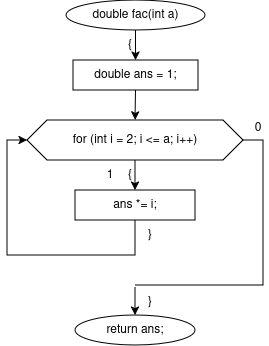

The diagram above was exported from draw.io. Its source (the exported page's mxGraphModel, read from the mxfile embedded in the PNG):
<mxGraphModel dx="871" dy="614" grid="1" gridSize="10" guides="1" tooltips="1" connect="1" arrows="1" fold="1" page="1" pageScale="1" pageWidth="827" pageHeight="1169" background="#ffffff" math="0" shadow="0">
  <root>
    <mxCell id="0" />
    <mxCell id="1" parent="0" />
    <mxCell id="c2" parent="1" style="ellipse;whiteSpace=wrap;html=1;" value="double fac(int a)" vertex="1">
      <mxGeometry height="30" width="139" x="281" y="20" as="geometry" />
    </mxCell>
    <mxCell id="c3" parent="1" style="text;html=1;whiteSpace=wrap;strokeColor=none;fillColor=none;align=center;verticalAlign=middle;rounded=0;" value="{" vertex="1">
      <mxGeometry height="16" width="20" x="335" y="57" as="geometry" />
    </mxCell>
    <mxCell id="c4" parent="1" style="rounded=0;whiteSpace=wrap;html=1;" value="double ans = 1;" vertex="1">
      <mxGeometry height="30" width="125" x="288" y="80" as="geometry" />
    </mxCell>
    <mxCell id="c6" parent="1" style="shape=hexagon;perimeter=hexagonPerimeter2;whiteSpace=wrap;html=1;fixedSize=1;" value="for (int i = 2; i &lt;= a; i++)" vertex="1">
      <mxGeometry height="40" width="216" x="242" y="140" as="geometry" />
    </mxCell>
    <mxCell id="c8" parent="1" style="text;html=1;whiteSpace=wrap;strokeColor=none;fillColor=none;align=center;verticalAlign=middle;rounded=0;" value="{" vertex="1">
      <mxGeometry height="16" width="20" x="335" y="187" as="geometry" />
    </mxCell>
    <mxCell id="c9" parent="1" style="text;html=1;whiteSpace=wrap;strokeColor=none;fillColor=none;align=center;verticalAlign=middle;rounded=0;" value="1" vertex="1">
      <mxGeometry height="16" width="20" x="315" y="187" as="geometry" />
    </mxCell>
    <mxCell id="c10" parent="1" style="text;html=1;whiteSpace=wrap;strokeColor=none;fillColor=none;align=center;verticalAlign=middle;rounded=0;" value="0" vertex="1">
      <mxGeometry height="16" width="20" x="463" y="140" as="geometry" />
    </mxCell>
    <mxCell id="c11" parent="1" style="rounded=0;whiteSpace=wrap;html=1;" value="ans *= i;" vertex="1">
      <mxGeometry height="30" width="120" x="290" y="210" as="geometry" />
    </mxCell>
    <mxCell id="c13" parent="1" style="text;html=1;whiteSpace=wrap;strokeColor=none;fillColor=none;align=center;verticalAlign=middle;rounded=0;" value="}" vertex="1">
      <mxGeometry height="16" width="20" x="355" y="247" as="geometry" />
    </mxCell>
    <mxCell id="c15" parent="1" style="rounded=0;whiteSpace=wrap;html=1;fillColor=none;strokeColor=none;" value="" vertex="1">
      <mxGeometry height="2" width="2" x="349" y="305" as="geometry" />
    </mxCell>
    <mxCell id="c17" parent="1" style="ellipse;whiteSpace=wrap;html=1;" value="return ans;" vertex="1">
      <mxGeometry height="30" width="120" x="290" y="335" as="geometry" />
    </mxCell>
    <mxCell id="c19" parent="1" style="text;html=1;whiteSpace=wrap;strokeColor=none;fillColor=none;align=center;verticalAlign=middle;rounded=0;" value="}" vertex="1">
      <mxGeometry height="16" width="20" x="355" y="314" as="geometry" />
    </mxCell>
    <mxCell id="c5" edge="1" parent="1" source="c2" style="endArrow=classic;html=1;rounded=0;exitX=0.5;exitY=1;exitDx=0;exitDy=0;entryX=0.5;entryY=0;entryDx=0;entryDy=0;" target="c4" value="">
      <mxGeometry relative="1" as="geometry" />
    </mxCell>
    <mxCell id="c7" edge="1" parent="1" source="c4" style="endArrow=classic;html=1;rounded=0;exitX=0.5;exitY=1;exitDx=0;exitDy=0;entryX=0.5;entryY=0;entryDx=0;entryDy=0;" target="c6" value="">
      <mxGeometry relative="1" as="geometry" />
    </mxCell>
    <mxCell id="c12" edge="1" parent="1" source="c6" style="endArrow=classic;html=1;rounded=0;exitX=0.5;exitY=1;exitDx=0;exitDy=0;entryX=0.5;entryY=0;entryDx=0;entryDy=0;" target="c11" value="">
      <mxGeometry relative="1" as="geometry" />
    </mxCell>
    <mxCell id="c14" edge="1" parent="1" source="c11" style="endArrow=classic;html=1;rounded=0;exitX=0.5;exitY=1;exitDx=0;exitDy=0;entryX=0;entryY=0.5;entryDx=0;entryDy=0;" target="c6" value="">
      <mxGeometry relative="1" as="geometry">
        <Array as="points">
          <mxPoint x="350" y="275" />
          <mxPoint x="222" y="275" />
          <mxPoint x="222" y="160" />
        </Array>
      </mxGeometry>
    </mxCell>
    <mxCell id="c16" edge="1" parent="1" source="c6" style="endArrow=none;html=1;rounded=0;exitX=1;exitY=0.5;exitDx=0;exitDy=0;entryX=0.5;entryY=0;entryDx=0;entryDy=0;" target="c15" value="">
      <mxGeometry relative="1" as="geometry">
        <Array as="points">
          <mxPoint x="478" y="160" />
          <mxPoint x="478" y="305" />
          <mxPoint x="350" y="305" />
        </Array>
      </mxGeometry>
    </mxCell>
    <mxCell id="c18" edge="1" parent="1" source="c15" style="endArrow=classic;html=1;rounded=0;exitX=0.5;exitY=1;exitDx=0;exitDy=0;entryX=0.5;entryY=0;entryDx=0;entryDy=0;" target="c17" value="">
      <mxGeometry relative="1" as="geometry" />
    </mxCell>
  </root>
</mxGraphModel>